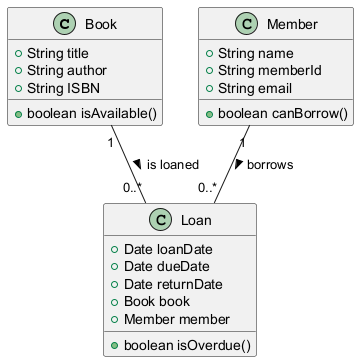

The diagram above was rendered by PlantUML. Its source (embedded in the PNG):
@startuml
class Book {
    +String title
    +String author
    +String ISBN
    +boolean isAvailable()
}

class Member {
    +String name
    +String memberId
    +String email
    +boolean canBorrow()
}

class Loan {
    +Date loanDate
    +Date dueDate
    +Date returnDate
    +Book book
    +Member member
    +boolean isOverdue()
}

Member "1" -- "0..*" Loan : borrows >
Book "1" -- "0..*" Loan : is loaned >
@enduml